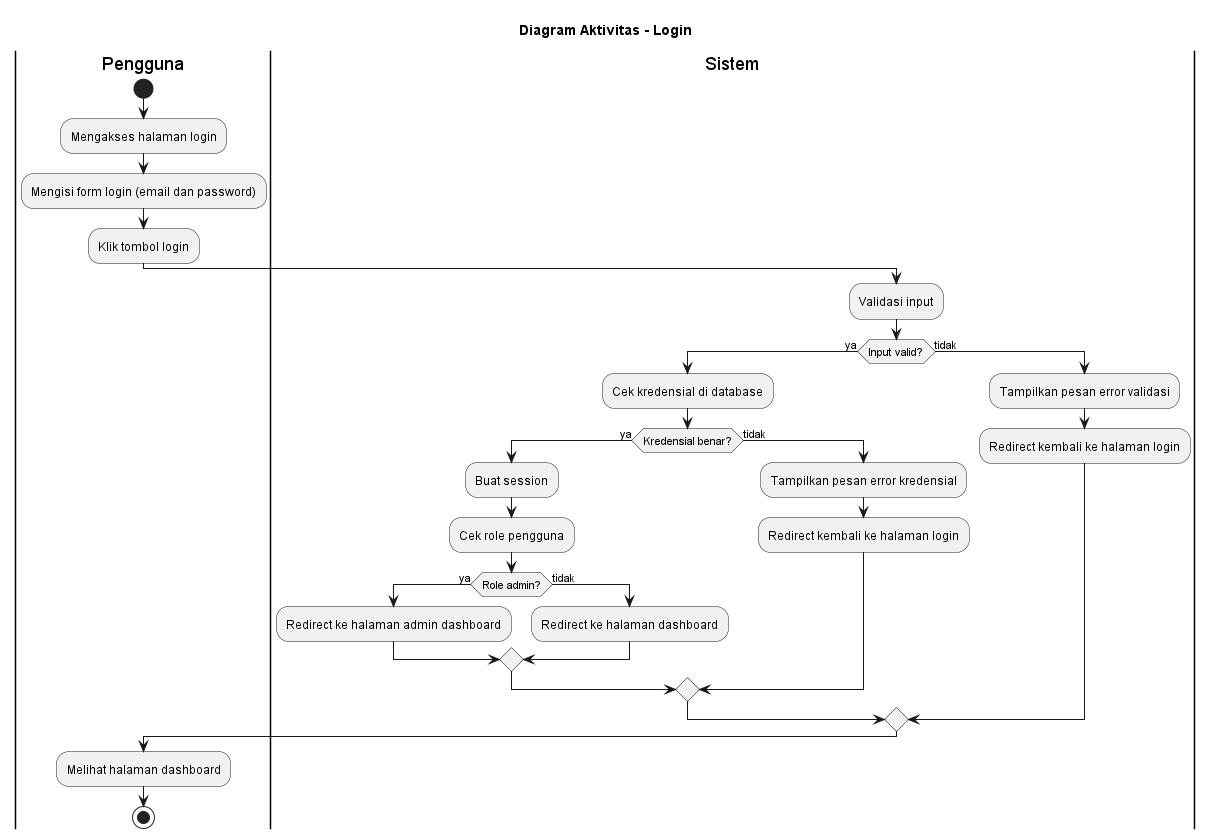

The diagram above was rendered by PlantUML. Its source (embedded in the PNG):
@startuml Login - Diagram Aktivitas
title Diagram Aktivitas - Login

|Pengguna|
start
:Mengakses halaman login;
:Mengisi form login (email dan password);
:Klik tombol login;

|Sistem|
:Validasi input;

if (Input valid?) then (ya)
  :Cek kredensial di database;
  if (Kredensial benar?) then (ya)
    :Buat session;
    :Cek role pengguna;
    if (Role admin?) then (ya)
      :Redirect ke halaman admin dashboard;
    else (tidak)
      :Redirect ke halaman dashboard;
    endif
  else (tidak)
    :Tampilkan pesan error kredensial;
    :Redirect kembali ke halaman login;
  endif
else (tidak)
  :Tampilkan pesan error validasi;
  :Redirect kembali ke halaman login;
endif

|Pengguna|
:Melihat halaman dashboard;

stop
@enduml